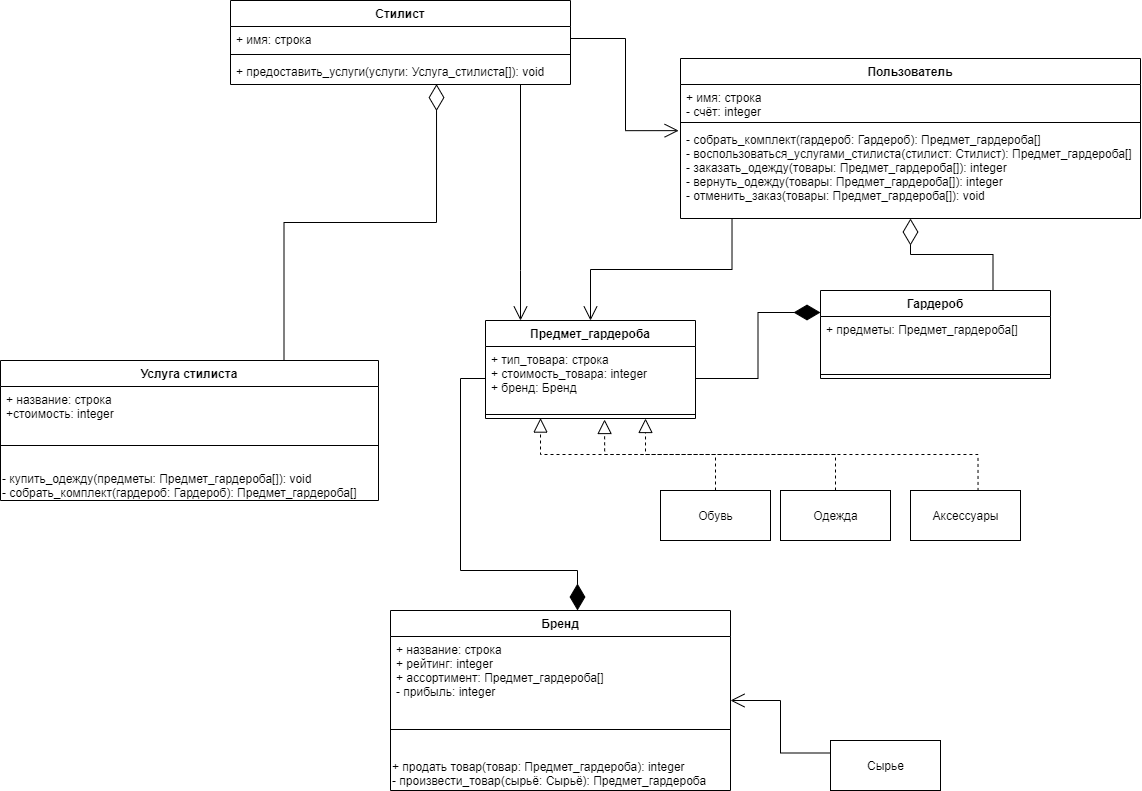

The diagram above was exported from draw.io. Its source (the exported page's mxGraphModel, read from the mxfile embedded in the PNG):
<mxGraphModel dx="2500" dy="958" grid="1" gridSize="10" guides="1" tooltips="1" connect="1" arrows="1" fold="1" page="1" pageScale="1" pageWidth="850" pageHeight="1100" background="none" math="0" shadow="0">
  <root>
    <mxCell id="0" />
    <mxCell id="1" parent="0" />
    <mxCell id="bmikk68CwTcOoG0L-1Ip-30" value="Пользователь" style="swimlane;fontStyle=1;align=center;verticalAlign=top;childLayout=stackLayout;horizontal=1;startSize=26;horizontalStack=0;resizeParent=1;resizeParentMax=0;resizeLast=0;collapsible=1;marginBottom=0;" parent="1" vertex="1">
      <mxGeometry x="410" y="208" width="460" height="160" as="geometry" />
    </mxCell>
    <mxCell id="bmikk68CwTcOoG0L-1Ip-31" value="+ имя: строка&#10;- счёт: integer&#10;" style="text;strokeColor=none;fillColor=none;align=left;verticalAlign=top;spacingLeft=4;spacingRight=4;overflow=hidden;rotatable=0;points=[[0,0.5],[1,0.5]];portConstraint=eastwest;" parent="bmikk68CwTcOoG0L-1Ip-30" vertex="1">
      <mxGeometry y="26" width="460" height="34" as="geometry" />
    </mxCell>
    <mxCell id="bmikk68CwTcOoG0L-1Ip-32" value="" style="line;strokeWidth=1;fillColor=none;align=left;verticalAlign=middle;spacingTop=-1;spacingLeft=3;spacingRight=3;rotatable=0;labelPosition=right;points=[];portConstraint=eastwest;" parent="bmikk68CwTcOoG0L-1Ip-30" vertex="1">
      <mxGeometry y="60" width="460" height="8" as="geometry" />
    </mxCell>
    <mxCell id="bmikk68CwTcOoG0L-1Ip-33" value="- собрать_комплект(гардероб: Гардероб): Предмет_гардероба[]&#10;- воспользоваться_услугами_стилиста(стилист: Стилист): Предмет_гардероба[]&#10;- заказать_одежду(товары: Предмет_гардероба[]): integer&#10;- вернуть_одежду(товары: Предмет_гардероба[]): integer&#10;- отменить_заказ(товары: Предмет_гардероба[]): void&#10;" style="text;strokeColor=none;fillColor=none;align=left;verticalAlign=top;spacingLeft=4;spacingRight=4;overflow=hidden;rotatable=0;points=[[0,0.5],[1,0.5]];portConstraint=eastwest;" parent="bmikk68CwTcOoG0L-1Ip-30" vertex="1">
      <mxGeometry y="68" width="460" height="92" as="geometry" />
    </mxCell>
    <mxCell id="bmikk68CwTcOoG0L-1Ip-38" value="Стилист" style="swimlane;fontStyle=1;align=center;verticalAlign=top;childLayout=stackLayout;horizontal=1;startSize=26;horizontalStack=0;resizeParent=1;resizeParentMax=0;resizeLast=0;collapsible=1;marginBottom=0;" parent="1" vertex="1">
      <mxGeometry x="-40" y="150" width="340" height="84" as="geometry" />
    </mxCell>
    <mxCell id="bmikk68CwTcOoG0L-1Ip-39" value="+ имя: строка" style="text;strokeColor=none;fillColor=none;align=left;verticalAlign=top;spacingLeft=4;spacingRight=4;overflow=hidden;rotatable=0;points=[[0,0.5],[1,0.5]];portConstraint=eastwest;" parent="bmikk68CwTcOoG0L-1Ip-38" vertex="1">
      <mxGeometry y="26" width="340" height="24" as="geometry" />
    </mxCell>
    <mxCell id="bmikk68CwTcOoG0L-1Ip-40" value="" style="line;strokeWidth=1;fillColor=none;align=left;verticalAlign=middle;spacingTop=-1;spacingLeft=3;spacingRight=3;rotatable=0;labelPosition=right;points=[];portConstraint=eastwest;" parent="bmikk68CwTcOoG0L-1Ip-38" vertex="1">
      <mxGeometry y="50" width="340" height="8" as="geometry" />
    </mxCell>
    <mxCell id="bmikk68CwTcOoG0L-1Ip-41" value="+ предоставить_услуги(услуги: Услуга_стилиста[]): void" style="text;strokeColor=none;fillColor=none;align=left;verticalAlign=top;spacingLeft=4;spacingRight=4;overflow=hidden;rotatable=0;points=[[0,0.5],[1,0.5]];portConstraint=eastwest;" parent="bmikk68CwTcOoG0L-1Ip-38" vertex="1">
      <mxGeometry y="58" width="340" height="26" as="geometry" />
    </mxCell>
    <mxCell id="bmikk68CwTcOoG0L-1Ip-46" value="Предмет_гардероба" style="swimlane;fontStyle=1;align=center;verticalAlign=top;childLayout=stackLayout;horizontal=1;startSize=26;horizontalStack=0;resizeParent=1;resizeParentMax=0;resizeLast=0;collapsible=1;marginBottom=0;" parent="1" vertex="1">
      <mxGeometry x="215" y="470" width="210" height="98" as="geometry" />
    </mxCell>
    <mxCell id="bmikk68CwTcOoG0L-1Ip-47" value="+ тип_товара: строка&#10;+ стоимость_товара: integer&#10;+ бренд: Бренд&#10;" style="text;strokeColor=none;fillColor=none;align=left;verticalAlign=top;spacingLeft=4;spacingRight=4;overflow=hidden;rotatable=0;points=[[0,0.5],[1,0.5]];portConstraint=eastwest;" parent="bmikk68CwTcOoG0L-1Ip-46" vertex="1">
      <mxGeometry y="26" width="210" height="64" as="geometry" />
    </mxCell>
    <mxCell id="bmikk68CwTcOoG0L-1Ip-48" value="" style="line;strokeWidth=1;fillColor=none;align=left;verticalAlign=middle;spacingTop=-1;spacingLeft=3;spacingRight=3;rotatable=0;labelPosition=right;points=[];portConstraint=eastwest;" parent="bmikk68CwTcOoG0L-1Ip-46" vertex="1">
      <mxGeometry y="90" width="210" height="8" as="geometry" />
    </mxCell>
    <mxCell id="bmikk68CwTcOoG0L-1Ip-58" value="Услуга стилиста" style="swimlane;fontStyle=1;align=center;verticalAlign=top;childLayout=stackLayout;horizontal=1;startSize=26;horizontalStack=0;resizeParent=1;resizeParentMax=0;resizeLast=0;collapsible=1;marginBottom=0;" parent="1" vertex="1">
      <mxGeometry x="-270" y="510" width="378" height="140" as="geometry" />
    </mxCell>
    <mxCell id="bmikk68CwTcOoG0L-1Ip-59" value="+ название: строка&#10;+стоимость: integer" style="text;strokeColor=none;fillColor=none;align=left;verticalAlign=top;spacingLeft=4;spacingRight=4;overflow=hidden;rotatable=0;points=[[0,0.5],[1,0.5]];portConstraint=eastwest;" parent="bmikk68CwTcOoG0L-1Ip-58" vertex="1">
      <mxGeometry y="26" width="378" height="34" as="geometry" />
    </mxCell>
    <mxCell id="bmikk68CwTcOoG0L-1Ip-60" value="" style="line;strokeWidth=1;fillColor=none;align=left;verticalAlign=middle;spacingTop=-1;spacingLeft=3;spacingRight=3;rotatable=0;labelPosition=right;points=[];portConstraint=eastwest;" parent="bmikk68CwTcOoG0L-1Ip-58" vertex="1">
      <mxGeometry y="60" width="378" height="50" as="geometry" />
    </mxCell>
    <mxCell id="_rKt04P4oKq55ZF2zFOa-6" value="- купить_одежду(предметы: Предмет_гардероба[]): void&lt;br&gt;- собрать_комплект(гардероб: Гардероб): Предмет_гардероба[]" style="text;html=1;align=left;verticalAlign=middle;resizable=0;points=[];autosize=1;strokeColor=none;fillColor=none;" vertex="1" parent="bmikk68CwTcOoG0L-1Ip-58">
      <mxGeometry y="110" width="378" height="30" as="geometry" />
    </mxCell>
    <mxCell id="bmikk68CwTcOoG0L-1Ip-66" value="Одежда" style="html=1;" parent="1" vertex="1">
      <mxGeometry x="510" y="640" width="110" height="50" as="geometry" />
    </mxCell>
    <mxCell id="bmikk68CwTcOoG0L-1Ip-67" value="Обувь" style="html=1;" parent="1" vertex="1">
      <mxGeometry x="390" y="640" width="110" height="50" as="geometry" />
    </mxCell>
    <mxCell id="bmikk68CwTcOoG0L-1Ip-68" value="Аксессуары" style="html=1;" parent="1" vertex="1">
      <mxGeometry x="640" y="640" width="110" height="50" as="geometry" />
    </mxCell>
    <mxCell id="bmikk68CwTcOoG0L-1Ip-69" value="Гардероб" style="swimlane;fontStyle=1;align=center;verticalAlign=top;childLayout=stackLayout;horizontal=1;startSize=26;horizontalStack=0;resizeParent=1;resizeParentMax=0;resizeLast=0;collapsible=1;marginBottom=0;" parent="1" vertex="1">
      <mxGeometry x="550" y="440" width="230" height="88" as="geometry" />
    </mxCell>
    <mxCell id="bmikk68CwTcOoG0L-1Ip-70" value="+ предметы: Предмет_гардероба[]" style="text;strokeColor=none;fillColor=none;align=left;verticalAlign=top;spacingLeft=4;spacingRight=4;overflow=hidden;rotatable=0;points=[[0,0.5],[1,0.5]];portConstraint=eastwest;" parent="bmikk68CwTcOoG0L-1Ip-69" vertex="1">
      <mxGeometry y="26" width="230" height="54" as="geometry" />
    </mxCell>
    <mxCell id="bmikk68CwTcOoG0L-1Ip-71" value="" style="line;strokeWidth=1;fillColor=none;align=left;verticalAlign=middle;spacingTop=-1;spacingLeft=3;spacingRight=3;rotatable=0;labelPosition=right;points=[];portConstraint=eastwest;" parent="bmikk68CwTcOoG0L-1Ip-69" vertex="1">
      <mxGeometry y="80" width="230" height="8" as="geometry" />
    </mxCell>
    <mxCell id="bmikk68CwTcOoG0L-1Ip-82" value="" style="endArrow=block;dashed=1;endFill=0;endSize=12;html=1;rounded=0;edgeStyle=orthogonalEdgeStyle;exitX=0.5;exitY=0;exitDx=0;exitDy=0;entryX=0.567;entryY=1.125;entryDx=0;entryDy=0;entryPerimeter=0;" parent="1" source="bmikk68CwTcOoG0L-1Ip-66" target="bmikk68CwTcOoG0L-1Ip-48" edge="1">
      <mxGeometry width="160" relative="1" as="geometry">
        <mxPoint x="260" y="500" as="sourcePoint" />
        <mxPoint x="420" y="500" as="targetPoint" />
      </mxGeometry>
    </mxCell>
    <mxCell id="bmikk68CwTcOoG0L-1Ip-83" value="" style="endArrow=block;dashed=1;endFill=0;endSize=12;html=1;rounded=0;edgeStyle=orthogonalEdgeStyle;exitX=0.614;exitY=0.009;exitDx=0;exitDy=0;exitPerimeter=0;entryX=0.762;entryY=1;entryDx=0;entryDy=0;entryPerimeter=0;" parent="1" source="bmikk68CwTcOoG0L-1Ip-68" target="bmikk68CwTcOoG0L-1Ip-48" edge="1">
      <mxGeometry width="160" relative="1" as="geometry">
        <mxPoint x="260" y="500" as="sourcePoint" />
        <mxPoint x="420" y="500" as="targetPoint" />
      </mxGeometry>
    </mxCell>
    <mxCell id="bmikk68CwTcOoG0L-1Ip-84" value="" style="endArrow=diamondThin;endFill=1;endSize=24;html=1;rounded=0;edgeStyle=orthogonalEdgeStyle;entryX=0;entryY=0.25;entryDx=0;entryDy=0;" parent="1" source="bmikk68CwTcOoG0L-1Ip-47" target="bmikk68CwTcOoG0L-1Ip-69" edge="1">
      <mxGeometry width="160" relative="1" as="geometry">
        <mxPoint x="260" y="500" as="sourcePoint" />
        <mxPoint x="560" y="460" as="targetPoint" />
      </mxGeometry>
    </mxCell>
    <mxCell id="bmikk68CwTcOoG0L-1Ip-93" value="" style="endArrow=diamondThin;endFill=0;endSize=24;html=1;rounded=0;edgeStyle=orthogonalEdgeStyle;exitX=0.75;exitY=0;exitDx=0;exitDy=0;entryX=0.606;entryY=0.984;entryDx=0;entryDy=0;entryPerimeter=0;" parent="1" source="bmikk68CwTcOoG0L-1Ip-58" target="bmikk68CwTcOoG0L-1Ip-41" edge="1">
      <mxGeometry width="160" relative="1" as="geometry">
        <mxPoint x="260" y="500" as="sourcePoint" />
        <mxPoint x="420" y="500" as="targetPoint" />
      </mxGeometry>
    </mxCell>
    <mxCell id="bmikk68CwTcOoG0L-1Ip-101" value="" style="endArrow=diamondThin;endFill=0;endSize=24;html=1;rounded=0;edgeStyle=orthogonalEdgeStyle;exitX=0.75;exitY=0;exitDx=0;exitDy=0;" parent="1" source="bmikk68CwTcOoG0L-1Ip-69" target="bmikk68CwTcOoG0L-1Ip-30" edge="1">
      <mxGeometry width="160" relative="1" as="geometry">
        <mxPoint x="350" y="480" as="sourcePoint" />
        <mxPoint x="310" y="500" as="targetPoint" />
      </mxGeometry>
    </mxCell>
    <mxCell id="bmikk68CwTcOoG0L-1Ip-102" value="" style="endArrow=block;dashed=1;endFill=0;endSize=12;html=1;rounded=0;edgeStyle=orthogonalEdgeStyle;exitX=0.5;exitY=0;exitDx=0;exitDy=0;entryX=0.262;entryY=0.946;entryDx=0;entryDy=0;entryPerimeter=0;" parent="1" source="bmikk68CwTcOoG0L-1Ip-67" target="bmikk68CwTcOoG0L-1Ip-48" edge="1">
      <mxGeometry width="160" relative="1" as="geometry">
        <mxPoint x="150" y="500" as="sourcePoint" />
        <mxPoint x="310" y="500" as="targetPoint" />
      </mxGeometry>
    </mxCell>
    <mxCell id="bmikk68CwTcOoG0L-1Ip-105" value="" style="line;strokeWidth=1;fillColor=none;align=left;verticalAlign=middle;spacingTop=-1;spacingLeft=3;spacingRight=3;rotatable=0;labelPosition=right;points=[];portConstraint=eastwest;strokeColor=none;" parent="1" vertex="1">
      <mxGeometry x="210" y="490" width="40" height="8" as="geometry" />
    </mxCell>
    <mxCell id="bmikk68CwTcOoG0L-1Ip-110" value="" style="endArrow=open;endFill=1;endSize=12;html=1;rounded=0;edgeStyle=orthogonalEdgeStyle;exitX=1;exitY=0.5;exitDx=0;exitDy=0;entryX=-0.004;entryY=0.045;entryDx=0;entryDy=0;entryPerimeter=0;" parent="1" source="bmikk68CwTcOoG0L-1Ip-39" target="bmikk68CwTcOoG0L-1Ip-33" edge="1">
      <mxGeometry width="160" relative="1" as="geometry">
        <mxPoint x="190" y="520" as="sourcePoint" />
        <mxPoint x="350" y="520" as="targetPoint" />
      </mxGeometry>
    </mxCell>
    <mxCell id="_rKt04P4oKq55ZF2zFOa-2" value="Бренд" style="swimlane;fontStyle=1;align=center;verticalAlign=top;childLayout=stackLayout;horizontal=1;startSize=26;horizontalStack=0;resizeParent=1;resizeParentMax=0;resizeLast=0;collapsible=1;marginBottom=0;" vertex="1" parent="1">
      <mxGeometry x="120" y="760" width="340" height="180" as="geometry" />
    </mxCell>
    <mxCell id="_rKt04P4oKq55ZF2zFOa-3" value="+ название: строка&#10;+ рейтинг: integer&#10;+ ассортимент: Предмет_гардероба[]&#10;- прибыль: integer&#10;" style="text;strokeColor=none;fillColor=none;align=left;verticalAlign=top;spacingLeft=4;spacingRight=4;overflow=hidden;rotatable=0;points=[[0,0.5],[1,0.5]];portConstraint=eastwest;" vertex="1" parent="_rKt04P4oKq55ZF2zFOa-2">
      <mxGeometry y="26" width="340" height="62" as="geometry" />
    </mxCell>
    <mxCell id="_rKt04P4oKq55ZF2zFOa-4" value="" style="line;strokeWidth=1;fillColor=none;align=left;verticalAlign=middle;spacingTop=-1;spacingLeft=3;spacingRight=3;rotatable=0;labelPosition=right;points=[];portConstraint=eastwest;" vertex="1" parent="_rKt04P4oKq55ZF2zFOa-2">
      <mxGeometry y="88" width="340" height="62" as="geometry" />
    </mxCell>
    <mxCell id="_rKt04P4oKq55ZF2zFOa-8" value="+ продать товар(товар: Предмет_гардероба): integer&lt;br&gt;- произвести_товар(сырьё: Сырьё): Предмет_гардероба" style="text;html=1;align=left;verticalAlign=bottom;resizable=0;points=[];autosize=1;strokeColor=none;fillColor=none;horizontal=1;" vertex="1" parent="_rKt04P4oKq55ZF2zFOa-2">
      <mxGeometry y="150" width="340" height="30" as="geometry" />
    </mxCell>
    <mxCell id="_rKt04P4oKq55ZF2zFOa-7" value="" style="endArrow=diamondThin;endFill=1;endSize=24;html=1;rounded=0;edgeStyle=orthogonalEdgeStyle;entryX=0.55;entryY=0;entryDx=0;entryDy=0;entryPerimeter=0;exitX=0;exitY=0.5;exitDx=0;exitDy=0;" edge="1" parent="1" source="bmikk68CwTcOoG0L-1Ip-47" target="_rKt04P4oKq55ZF2zFOa-2">
      <mxGeometry width="160" relative="1" as="geometry">
        <mxPoint x="280" y="600" as="sourcePoint" />
        <mxPoint x="440" y="600" as="targetPoint" />
        <Array as="points">
          <mxPoint x="190" y="528" />
          <mxPoint x="190" y="720" />
          <mxPoint x="307" y="720" />
        </Array>
      </mxGeometry>
    </mxCell>
    <mxCell id="_rKt04P4oKq55ZF2zFOa-9" value="Сырье" style="html=1;align=center;verticalAlign=middle;" vertex="1" parent="1">
      <mxGeometry x="560" y="890" width="110" height="50" as="geometry" />
    </mxCell>
    <mxCell id="_rKt04P4oKq55ZF2zFOa-10" value="" style="endArrow=open;endFill=1;endSize=12;html=1;rounded=0;edgeStyle=orthogonalEdgeStyle;exitX=0;exitY=0.25;exitDx=0;exitDy=0;" edge="1" parent="1" source="_rKt04P4oKq55ZF2zFOa-9" target="_rKt04P4oKq55ZF2zFOa-2">
      <mxGeometry width="160" relative="1" as="geometry">
        <mxPoint x="280" y="580" as="sourcePoint" />
        <mxPoint x="440" y="580" as="targetPoint" />
      </mxGeometry>
    </mxCell>
    <mxCell id="_rKt04P4oKq55ZF2zFOa-11" value="" style="endArrow=open;endFill=1;endSize=12;html=1;rounded=0;edgeStyle=orthogonalEdgeStyle;exitX=0.112;exitY=1;exitDx=0;exitDy=0;exitPerimeter=0;" edge="1" parent="1" source="bmikk68CwTcOoG0L-1Ip-33" target="bmikk68CwTcOoG0L-1Ip-46">
      <mxGeometry width="160" relative="1" as="geometry">
        <mxPoint x="280" y="580" as="sourcePoint" />
        <mxPoint x="440" y="580" as="targetPoint" />
      </mxGeometry>
    </mxCell>
    <mxCell id="_rKt04P4oKq55ZF2zFOa-12" value="" style="endArrow=open;endFill=1;endSize=12;html=1;rounded=0;edgeStyle=orthogonalEdgeStyle;" edge="1" parent="1" source="bmikk68CwTcOoG0L-1Ip-38" target="bmikk68CwTcOoG0L-1Ip-46">
      <mxGeometry width="160" relative="1" as="geometry">
        <mxPoint x="280" y="580" as="sourcePoint" />
        <mxPoint x="440" y="580" as="targetPoint" />
        <Array as="points">
          <mxPoint x="250" y="420" />
          <mxPoint x="250" y="420" />
        </Array>
      </mxGeometry>
    </mxCell>
  </root>
</mxGraphModel>